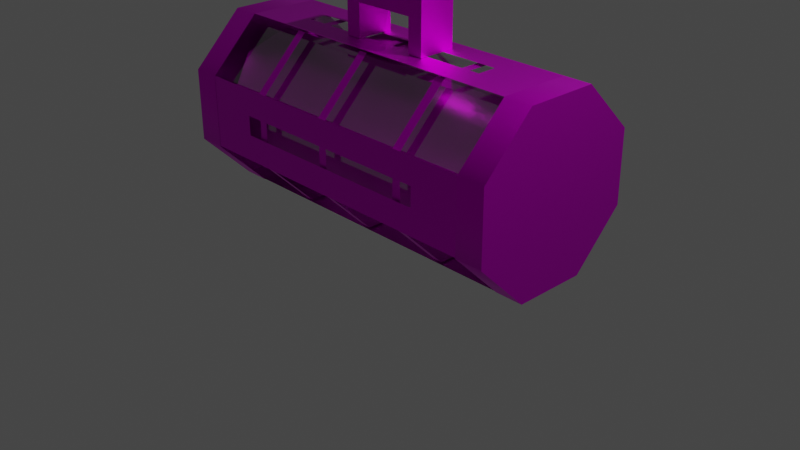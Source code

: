 # Source: flask.blend  (saved by Blender 2.83.19; exported with 4.5.12 LTS)
import bpy
from mathutils import Matrix  # noqa: F401  (used for matrix-valued properties, if any)

bpy.ops.wm.read_factory_settings(use_empty=True)
scene = bpy.context.scene
scene.name = 'Scene'

# ---- collections
col_flaskcollection = bpy.data.collections.new('flaskCollection'); scene.collection.children.link(col_flaskcollection)

# ---- images (referenced by path relative to the original .blend; pixels are not part of the script)
import os
ASSET_DIR = os.environ.get("B2B_ASSET_DIR", "")  # directory of the original .blend (textures are referenced by path, not embedded)
HERE = os.path.dirname(os.path.abspath(__file__))  # packed textures are extracted next to this script under _unpacked/

def load_image(name, relpath, width, height, colorspace="sRGB"):
    """Load a texture the original file referenced (path relative to the .blend, or extracted next to this script)."""
    p = next((c for c in (os.path.join(HERE, relpath), os.path.join(ASSET_DIR, relpath)) if relpath and os.path.exists(c)), "")
    if p:
        img = bpy.data.images.load(p, check_existing=True)
        img.name = name
    else:  # same state as the original file: an image datablock whose file is absent (Cycles renders it pink)
        img = bpy.data.images.new(name, width, height)
        img.source = "FILE"
        img.filepath = "//" + (relpath or name)
    img.colorspace_settings.name = colorspace
    return img
img_flask_png = load_image('flask.png', 'flask.png', 1024, 1024, 'sRGB')

# ---- materials (node trees are filled in below, after node groups)
mat_flask = bpy.data.materials.new('flask')
mat_flask.use_transparent_shadow = False
mat_flaskglass = bpy.data.materials.new('flaskGlass')
mat_flaskglass.surface_render_method = 'BLENDED'
mat_flaskglass.blend_method = 'BLEND'
mat_flaskglass.use_transparent_shadow = False

# ---- material node trees
mat_flask.use_nodes = True; mat_flask.node_tree.nodes.clear()
_N = mat_flask.node_tree.nodes; _L = mat_flask.node_tree.links
n0 = _N.new('ShaderNodeBsdfPrincipled'); n0.name = 'Principled BSDF'; n0.location = (10, 300)
n0.distribution = 'GGX'
n0.subsurface_method = 'BURLEY'
n0.inputs[1].default_value = 1.0
n0.inputs[3].default_value = 1.45
n0.inputs[27].default_value = (0.0, 0.0, 0.0, 1.0)
n0.inputs[28].default_value = 1.0
n1 = _N.new('ShaderNodeOutputMaterial'); n1.name = 'Material Output'; n1.location = (300, 300)
n2 = _N.new('ShaderNodeTexImage'); n2.name = 'Image Texture'; n2.location = (-348, 257)
n2.image = img_flask_png
n2.interpolation = 'Closest'
_L.new(n0.outputs[0], n1.inputs[0])
_L.new(n2.outputs[0], n0.inputs[0])
n1.is_active_output = True
mat_flaskglass.use_nodes = True; mat_flaskglass.node_tree.nodes.clear()
_N = mat_flaskglass.node_tree.nodes; _L = mat_flaskglass.node_tree.links
n0 = _N.new('ShaderNodeOutputMaterial'); n0.name = 'Material Output'; n0.location = (300, 300)
n1 = _N.new('ShaderNodeBsdfTransparent'); n1.name = 'Transparent BSDF'; n1.location = (-119, 302)
n2 = _N.new('ShaderNodeBsdfAnisotropic'); n2.name = 'Glossy BSDF'; n2.location = (-121, 204)
n2.distribution = 'GGX'
n2.inputs[1].default_value = 0.1
n3 = _N.new('ShaderNodeMixShader'); n3.name = 'Mix Shader'; n3.location = (57, 298)
n3.inputs[0].default_value = 0.2969
_L.new(n1.outputs[0], n3.inputs[1])
_L.new(n2.outputs[0], n3.inputs[2])
_L.new(n3.outputs[0], n0.inputs[0])
n0.is_active_output = True

# ---- world
world_world = bpy.data.worlds.new('World'); scene.world = world_world
world_world.use_nodes = True; world_world.node_tree.nodes.clear()
_N = world_world.node_tree.nodes; _L = world_world.node_tree.links
n0 = _N.new('ShaderNodeOutputWorld'); n0.name = 'World Output'; n0.location = (300, 300)
n1 = _N.new('ShaderNodeBackground'); n1.name = 'Background'; n1.location = (10, 300)
n1.inputs[0].default_value = (0.05088, 0.05088, 0.05088, 1.0)
_L.new(n1.outputs[0], n0.inputs[0])
n0.is_active_output = True
world_world.color = (0.05088, 0.05088, 0.05088)
world_world.use_sun_shadow = False
world_world.sun_shadow_jitter_overblur = 0.0

# ---- cameras
cam_camera = bpy.data.cameras.new('Camera')
cam_camera.clip_end = 100.0
cam_camera.ortho_scale = 7.314

# ---- lights
light_light = bpy.data.lights.new('Light', 'POINT')
light_light.transmission_factor = 0.0
light_light.energy = 1000.0
light_light.shadow_soft_size = 0.1
light_light.shadow_maximum_resolution = 0.006
light_light.use_absolute_resolution = True

# ---- meshes
me_circle = bpy.data.meshes.new('Circle')
me_circle.from_pydata([(-2.022, 0.9148, 0.5432), (-2.022, 0.9119, 1.309), (-2.022, 0.3686, 1.848), (-2.022, -0.3968, 1.845), (-2.022, -0.9359, 1.301), (-2.022, -0.9329, 0.536), (-2.022, -0.3896, -0.00308), (-2.022, 0.3757, -0.0001045), (-1.722, 0.9148, 0.5432), (-1.722, 0.9119, 1.309), (-1.722, 0.3686, 1.848), (-1.722, -0.3968, 1.845), (-1.722, -0.9359, 1.301), (-1.722, -0.9329, 0.536), (-1.722, -0.3896, -0.00308), (-1.722, 0.3757, -0.0001045), (1.678, 0.9148, 0.5432), (1.678, 0.9119, 1.309), (1.678, 0.3686, 1.848), (1.678, -0.3968, 1.845), (1.678, -0.9359, 1.301), (1.678, -0.9329, 0.536), (1.678, -0.3896, -0.00308), (1.678, 0.3757, -0.0001047), (1.978, 0.9148, 0.5432), (1.978, 0.9119, 1.309), (1.978, 0.3686, 1.848), (1.978, -0.3968, 1.845), (1.978, -0.9359, 1.301), (1.978, -0.9329, 0.536), (1.978, -0.3896, -0.00308), (1.978, 0.3757, -0.0001048), (1.678, -0.3935, 0.00619), (1.678, 0.3719, 0.009166), (1.133, -0.933, 1.027), (1.133, -0.9322, 0.8217), (1.133, 0.08993, 0.00807), (1.133, -0.1153, 0.007272), (-1.722, -0.3935, 0.00619), (-1.722, 0.3719, 0.009166), (-1.171, -0.933, 1.027), (-1.171, -0.9322, 0.8217), (-1.171, 0.08993, 0.00807), (-1.171, -0.1153, 0.007272), (-1.722, 0.3686, 1.848), (-1.722, -0.3968, 1.845), (1.678, 0.3686, 1.848), (1.678, -0.3968, 1.845), (-1.171, -0.1186, 1.846), (-1.171, 0.08663, 1.847), (1.133, -0.1186, 1.846), (1.133, 0.08663, 1.847), (1.678, -0.9312, 0.5435), (1.678, -0.9341, 1.309), (-1.722, -0.9312, 0.5435), (-1.722, -0.9341, 1.309), (1.133, 0.9054, 1.03), (1.133, 0.9062, 0.825), (-1.171, 0.9054, 1.03), (-1.171, 0.9062, 0.825), (1.678, 0.9073, 0.5468), (1.678, 0.9043, 1.312), (-1.722, 0.9073, 0.5468), (-1.722, 0.9043, 1.312), (-0.923, 0.8873, 1.298), (-1.02, 0.8902, 0.5533), (-1.02, 0.8873, 1.298), (-1.02, 0.3585, 1.823), (-1.02, -0.3865, 1.82), (-1.02, -0.9112, 1.291), (-1.02, -0.9083, 0.5463), (-1.02, -0.3795, 0.02159), (-1.02, 0.3654, 0.02449), (-0.923, 0.8902, 0.5533), (-0.923, 0.3585, 1.823), (-0.923, -0.3865, 1.82), (-0.923, -0.9112, 1.291), (-0.923, -0.9083, 0.5463), (-0.923, -0.3795, 0.02159), (-0.923, 0.3654, 0.02449), (0.977, 0.8873, 1.298), (0.8797, 0.8902, 0.5533), (0.8797, 0.8873, 1.298), (0.8797, 0.3585, 1.823), (0.8797, -0.3865, 1.82), (0.8797, -0.9112, 1.291), (0.8797, -0.9083, 0.5463), (0.8797, -0.3795, 0.02159), (0.8797, 0.3654, 0.02449), (0.977, 0.8902, 0.5533), (0.977, 0.3585, 1.823), (0.977, -0.3865, 1.82), (0.977, -0.9112, 1.291), (0.977, -0.9083, 0.5463), (0.977, -0.3795, 0.02159), (0.977, 0.3654, 0.02449), (-0.02296, 0.8873, 1.298), (-0.1203, 0.8902, 0.5533), (-0.1203, 0.8873, 1.298), (-0.1203, 0.3585, 1.823), (-0.1203, -0.3865, 1.82), (-0.1203, -0.9112, 1.291), (-0.1203, -0.9083, 0.5463), (-0.1203, -0.3795, 0.02159), (-0.1203, 0.3654, 0.02449), (-0.02296, 0.8902, 0.5533), (-0.02296, 0.3585, 1.823), (-0.02296, -0.3865, 1.82), (-0.02296, -0.9112, 1.291), (-0.02296, -0.9083, 0.5463), (-0.02296, -0.3795, 0.02159), (-0.02296, 0.3654, 0.02449), (0.3784, -0.4076, 1.804), (-0.4216, -0.4076, 1.804), (0.3784, 0.3924, 1.807), (-0.4216, 0.3924, 1.807), (1.847, 0.7964, 1.26), (-1.86, 0.799, 0.5906), (-1.86, 0.7964, 1.26), (-1.86, 0.3211, 1.732), (-1.86, -0.3484, 1.729), (-1.86, -0.8201, 1.254), (-1.86, -0.8175, 0.5844), (-1.86, -0.3422, 0.1127), (-1.86, 0.3274, 0.1154), (1.847, 0.799, 0.5906), (1.847, 0.3211, 1.732), (1.847, -0.3484, 1.729), (1.847, -0.8201, 1.254), (1.847, -0.8175, 0.5844), (1.847, -0.3422, 0.1127), (1.847, 0.3274, 0.1154), (-0.5, -0.2, 1.849), (0.5, -0.2, 1.849), (-0.5, -0.2, 2.4), (0.5, -0.2, 2.4), (-0.3333, -0.2, 1.849), (0.3333, -0.2, 1.849), (0.3333, -0.2, 2.4), (-0.3333, -0.2, 2.4), (-0.5, -0.2, 2.2), (0.5, -0.2, 2.2), (-0.3333, -0.2, 2.2), (0.3333, -0.2, 2.2), (-0.5, 0.2, 2.2), (-0.5, 0.2, 1.849), (0.3333, 0.2, 1.849), (0.5, 0.2, 1.849), (0.5, 0.2, 2.2), (0.5, 0.2, 2.4), (-0.3333, 0.2, 2.4), (-0.5, 0.2, 2.4), (-0.3333, 0.2, 1.849), (0.3333, 0.2, 2.4), (-0.3333, 0.2, 2.2), (0.3333, 0.2, 2.2), (-1.8, 0.6973, 0.839), (-1.8, 0.5362, 1.35), (-1.8, 0.06101, 1.597), (-1.8, -0.45, 1.436), (-1.8, -0.6973, 0.961), (-1.8, -0.5362, 0.45), (-1.8, -0.06101, 0.2027), (-1.8, 0.45, 0.3638), (1.7, 0.5362, 1.35), (1.7, 0.6973, 0.839), (1.7, 0.06101, 1.597), (1.7, -0.45, 1.436), (1.7, -0.6973, 0.961), (1.7, -0.5362, 0.45), (1.7, -0.06101, 0.2027), (1.7, 0.45, 0.3638)], [], [(1, 0, 7, 6, 5, 4, 3, 2), (4, 5, 13, 12), (2, 3, 11, 10), (0, 1, 9, 8), (7, 0, 8, 15), (5, 6, 14, 13), (3, 4, 12, 11), (1, 2, 10, 9), (6, 7, 15, 14), (18, 19, 27, 26), (25, 26, 27, 28, 29, 30, 31, 24), (16, 17, 25, 24), (23, 16, 24, 31), (21, 22, 30, 29), (19, 20, 28, 27), (17, 18, 26, 25), (22, 23, 31, 30), (20, 21, 29, 28), (42, 36, 33, 39), (59, 58, 63, 62), (40, 34, 53, 55), (37, 43, 38, 32), (56, 57, 60, 61), (35, 41, 54, 52), (36, 37, 32, 33), (34, 35, 52, 53), (41, 40, 55, 54), (57, 59, 62, 60), (58, 56, 61, 63), (43, 42, 39, 38), (48, 49, 44, 45), (51, 50, 47, 46), (50, 48, 45, 47), (49, 51, 46, 44), (68, 69, 76, 75), (67, 68, 75, 74), (65, 66, 64, 73), (70, 71, 78, 77), (71, 72, 79, 78), (72, 65, 73, 79), (69, 70, 77, 76), (66, 67, 74, 64), (84, 85, 92, 91), (83, 84, 91, 90), (81, 82, 80, 89), (86, 87, 94, 93), (87, 88, 95, 94), (88, 81, 89, 95), (85, 86, 93, 92), (82, 83, 90, 80), (100, 101, 108, 107), (99, 100, 107, 106), (97, 98, 96, 105), (102, 103, 110, 109), (103, 104, 111, 110), (104, 97, 105, 111), (101, 102, 109, 108), (98, 99, 106, 96), (112, 113, 115, 114), (117, 118, 116, 125), (121, 122, 129, 128), (123, 124, 131, 130), (124, 117, 125, 131), (118, 119, 126, 116), (119, 120, 127, 126), (122, 123, 130, 129), (120, 121, 128, 127), (143, 138, 135, 141), (140, 134, 139, 142), (142, 139, 138, 143), (155, 148, 149, 153), (132, 140, 142, 136), (137, 143, 141, 133), (144, 154, 150, 151), (154, 155, 153, 150), (145, 152, 154, 144), (146, 147, 148, 155), (132, 136, 152, 145), (133, 141, 148, 147), (137, 133, 147, 146), (136, 142, 154, 152), (141, 135, 149, 148), (135, 138, 153, 149), (143, 137, 146, 155), (139, 134, 151, 150), (134, 140, 144, 151), (140, 132, 145, 144), (138, 139, 150, 153), (142, 143, 155, 154), (160, 161, 169, 168), (158, 159, 167, 166), (156, 157, 164, 165), (163, 156, 165, 171), (161, 162, 170, 169), (159, 160, 168, 167), (157, 158, 166, 164), (162, 163, 171, 170)])
me_circle.polygons.foreach_set('use_smooth', [1, 1, 1, 1, 1, 1, 1, 1, 1, 1, 1, 1, 1, 1, 1, 1, 1, 1, 1, 1, 1, 1, 1, 1, 1, 1, 1, 1, 1, 1, 1, 1, 1, 1, 0, 0, 0, 0, 0, 0, 0, 0, 0, 0, 0, 0, 0, 0, 0, 0, 0, 0, 0, 0, 0, 0, 0, 0, 0, 0, 0, 0, 0, 0, 0, 0, 0, 0, 0, 0, 0, 0, 0, 0, 0, 0, 0, 0, 0, 0, 0, 0, 0, 0, 0, 0, 0, 0, 0, 1, 1, 1, 1, 1, 1, 1, 1])
me_circle.polygons.foreach_set('material_index', [0, 0, 0, 0, 0, 0, 0, 0, 0, 0, 0, 0, 0, 0, 0, 0, 0, 0, 0, 0, 0, 0, 0, 0, 0, 0, 0, 0, 0, 0, 0, 0, 0, 0, 0, 0, 0, 0, 0, 0, 0, 0, 0, 0, 0, 0, 0, 0, 0, 0, 0, 0, 0, 0, 0, 0, 0, 0, 0, 1, 1, 1, 1, 1, 1, 1, 1, 0, 0, 0, 0, 0, 0, 0, 0, 0, 0, 0, 0, 0, 0, 0, 0, 0, 0, 0, 0, 0, 0, 0, 0, 0, 0, 0, 0, 0, 0])
_k = set([(0, 1), (0, 7), (1, 2), (2, 3), (3, 4), (4, 5), (5, 6), (6, 7), (24, 25), (24, 31), (25, 26), (26, 27), (27, 28), (28, 29), (29, 30), (30, 31)])
me_circle.attributes.new('sharp_edge', 'BOOLEAN', 'EDGE').data.foreach_set('value', [ (min(e.vertices), max(e.vertices)) in _k for e in me_circle.edges])
_uv = me_circle.uv_layers.new(name='UVMap')
_uv.uv.foreach_set('vector', [0.5, 0.6406, 0.625, 0.6406, 0.7344, 0.75, 0.7344, 0.875, 0.625, 0.9844, 0.5, 0.9844, 0.3906, 0.875, 0.3906, 0.75, 0.0, 0.875, 0.375, 0.875, 0.375, 1.0, 0.0, 1.0, 0.0, 0.875, 0.375, 0.875, 0.375, 1.0, 0.0, 1.0, 0.0, 0.875, 0.375, 0.875, 0.375, 1.0, 0.0, 1.0, 0.0, 0.875, 0.375, 0.875, 0.375, 1.0, 0.0, 1.0, 0.0, 0.875, 0.375, 0.875, 0.375, 1.0, 0.0, 1.0, 0.0, 0.875, 0.375, 0.875, 0.375, 1.0, 0.0, 1.0, 0.0, 0.875, 0.375, 0.875, 0.375, 1.0, 0.0, 1.0, 0.0, 0.875, 0.375, 0.875, 0.375, 1.0, 0.0, 1.0, 0.375, 1.0, 0.0, 1.0, 0.0, 0.875, 0.375, 0.875, 0.75, 0.7656, 0.75, 0.8594, 0.6094, 1.0, 0.5156, 1.0, 0.375, 0.8594, 0.375, 0.7656, 0.5156, 0.625, 0.6094, 0.625, 0.375, 1.0, 0.0, 1.0, 0.0, 0.875, 0.375, 0.875, 0.375, 1.0, 0.0, 1.0, 0.0, 0.875, 0.375, 0.875, 0.375, 1.0, 0.0, 1.0, 0.0, 0.875, 0.375, 0.875, 0.375, 1.0, 0.0, 1.0, 0.0, 0.875, 0.375, 0.875, 0.375, 1.0, 0.0, 1.0, 0.0, 0.875, 0.375, 0.875, 0.375, 1.0, 0.0, 1.0, 0.0, 0.875, 0.375, 0.875, 0.375, 1.0, 0.0, 1.0, 0.0, 0.875, 0.375, 0.875, 0.1382, 0.1417, 0.1381, 0.7347, 0.0, 0.875, 4.769e-05, 4.772e-05, 0.2387, 0.1417, 0.1382, 0.1417, 4.769e-05, 4.772e-05, 0.375, 0.0, 0.1382, 0.1417, 0.1381, 0.7347, 0.0, 0.875, 4.769e-05, 4.772e-05, 0.2387, 0.7347, 0.2387, 0.1417, 0.375, 0.0, 0.375, 0.875, 0.1381, 0.7347, 0.2387, 0.7347, 0.375, 0.875, 0.0, 0.875, 0.2387, 0.7347, 0.2387, 0.1417, 0.375, 0.0, 0.375, 0.875, 0.1381, 0.7347, 0.2387, 0.7347, 0.375, 0.875, 0.0, 0.875, 0.1381, 0.7347, 0.2387, 0.7347, 0.375, 0.875, 0.0, 0.875, 0.2387, 0.1417, 0.1382, 0.1417, 4.769e-05, 4.772e-05, 0.375, 0.0, 0.2387, 0.7347, 0.2387, 0.1417, 0.375, 0.0, 0.375, 0.875, 0.1382, 0.1417, 0.1381, 0.7347, 0.0, 0.875, 4.769e-05, 4.772e-05, 0.2387, 0.1417, 0.1382, 0.1417, 4.769e-05, 4.772e-05, 0.375, 0.0, 0.2387, 0.1417, 0.1382, 0.1417, 4.769e-05, 4.772e-05, 0.375, 0.0, 0.1381, 0.7347, 0.2387, 0.7347, 0.375, 0.875, 0.0, 0.875, 0.2387, 0.7347, 0.2387, 0.1417, 0.375, 0.0, 0.375, 0.875, 0.1382, 0.1417, 0.1381, 0.7347, 0.0, 0.875, 4.769e-05, 4.772e-05, 0.1562, 0.6719, 0.1562, 0.7031, 0.1562, 0.7031, 0.1562, 0.6719, 0.1719, 0.6562, 0.1562, 0.6719, 0.1562, 0.6719, 0.1719, 0.6562, 0.2188, 0.6719, 0.2031, 0.6562, 0.2031, 0.6562, 0.2188, 0.6719, 0.1719, 0.7188, 0.2031, 0.7188, 0.2031, 0.7188, 0.1719, 0.7188, 0.2031, 0.7188, 0.2188, 0.7031, 0.2188, 0.7031, 0.2031, 0.7188, 0.2188, 0.7031, 0.2188, 0.6719, 0.2188, 0.6719, 0.2188, 0.7031, 0.1562, 0.7031, 0.1719, 0.7188, 0.1719, 0.7188, 0.1562, 0.7031, 0.2031, 0.6562, 0.1719, 0.6562, 0.1719, 0.6562, 0.2031, 0.6562, 0.1562, 0.6719, 0.1562, 0.7031, 0.1562, 0.7031, 0.1562, 0.6719, 0.1719, 0.6562, 0.1562, 0.6719, 0.1562, 0.6719, 0.1719, 0.6562, 0.2188, 0.6719, 0.2031, 0.6562, 0.2031, 0.6562, 0.2188, 0.6719, 0.1719, 0.7188, 0.2031, 0.7188, 0.2031, 0.7188, 0.1719, 0.7188, 0.2031, 0.7188, 0.2188, 0.7031, 0.2188, 0.7031, 0.2031, 0.7188, 0.2188, 0.7031, 0.2188, 0.6719, 0.2188, 0.6719, 0.2188, 0.7031, 0.1562, 0.7031, 0.1719, 0.7188, 0.1719, 0.7188, 0.1562, 0.7031, 0.2031, 0.6562, 0.1719, 0.6562, 0.1719, 0.6562, 0.2031, 0.6562, 0.1562, 0.6719, 0.1562, 0.7031, 0.1562, 0.7031, 0.1562, 0.6719, 0.1719, 0.6562, 0.1562, 0.6719, 0.1562, 0.6719, 0.1719, 0.6562, 0.2188, 0.6719, 0.2031, 0.6562, 0.2031, 0.6562, 0.2188, 0.6719, 0.1719, 0.7188, 0.2031, 0.7188, 0.2031, 0.7188, 0.1719, 0.7188, 0.2031, 0.7188, 0.2188, 0.7031, 0.2188, 0.7031, 0.2031, 0.7188, 0.2188, 0.7031, 0.2188, 0.6719, 0.2188, 0.6719, 0.2188, 0.7031, 0.1562, 0.7031, 0.1719, 0.7188, 0.1719, 0.7188, 0.1562, 0.7031, 0.2031, 0.6562, 0.1719, 0.6562, 0.1719, 0.6562, 0.2031, 0.6562, 0.75, 0.625, 0.375, 0.625, 0.375, 0.375, 0.75, 0.375, 0.5, 1.0, 0.1464, 0.8536, 0.1464, 0.8536, 0.5, 1.0, 0.5, 0.0, 0.8536, 0.1464, 0.8536, 0.1464, 0.5, 0.0, 1.0, 0.5, 0.8536, 0.8536, 0.8536, 0.8536, 1.0, 0.5, 0.8536, 0.8536, 0.5, 1.0, 0.5, 1.0, 0.8536, 0.8536, 0.1464, 0.8536, 0.0, 0.5, 0.0, 0.5, 0.1464, 0.8536, 0.0, 0.5, 0.1464, 0.1464, 0.1464, 0.1464, 0.0, 0.5, 0.8536, 0.1464, 1.0, 0.5, 1.0, 0.5, 0.8536, 0.1464, 0.1464, 0.1464, 0.5, 0.0, 0.5, 0.0, 0.1464, 0.1464, 0.75, 0.25, 0.75, 0.375, 0.875, 0.375, 0.875, 0.25, 0.5, 0.25, 0.5, 0.375, 0.625, 0.375, 0.625, 0.25, 0.625, 0.25, 0.625, 0.375, 0.75, 0.375, 0.75, 0.25, 0.75, 0.25, 0.875, 0.25, 0.875, 0.375, 0.75, 0.375, 0.5, 0.125, 0.5, 0.25, 0.625, 0.25, 0.625, 0.125, 0.75, 0.125, 0.75, 0.25, 0.875, 0.25, 0.875, 0.125, 0.5, 0.25, 0.625, 0.25, 0.625, 0.375, 0.5, 0.375, 0.625, 0.25, 0.75, 0.25, 0.75, 0.375, 0.625, 0.375, 0.5, 0.125, 0.625, 0.125, 0.625, 0.25, 0.5, 0.25, 0.75, 0.125, 0.875, 0.125, 0.875, 0.25, 0.75, 0.25, 0.5, 0.125, 0.625, 0.125, 0.625, 0.125, 0.5, 0.125, 0.5, 0.125, 0.5, 0.3125, 0.375, 0.3125, 0.375, 0.125, 0.75, 0.125, 0.875, 0.125, 0.875, 0.125, 0.75, 0.125, 0.625, 0.125, 0.625, 0.2656, 0.5, 0.2656, 0.5, 0.125, 0.5, 0.3125, 0.5, 0.375, 0.375, 0.375, 0.375, 0.3125, 0.375, 0.375, 0.4531, 0.375, 0.4531, 0.625, 0.375, 0.625, 0.75, 0.2656, 0.75, 0.125, 0.875, 0.125, 0.875, 0.2656, 0.6719, 0.375, 0.75, 0.375, 0.75, 0.625, 0.6719, 0.625, 0.375, 0.375, 0.375, 0.2812, 0.5, 0.2812, 0.5, 0.375, 0.375, 0.2812, 0.375, 0.125, 0.5, 0.125, 0.5, 0.2812, 0.4531, 0.375, 0.6719, 0.375, 0.6719, 0.625, 0.4531, 0.625, 0.375, 0.375, 0.75, 0.375, 0.75, 0.625, 0.375, 0.625, 0.75, 0.6875, 0.75, 0.6406, 1.0, 0.6406, 1.0, 0.6875, 0.75, 0.8125, 0.75, 0.75, 1.0, 0.75, 1.0, 0.8125, 0.75, 0.9219, 0.75, 0.8594, 1.0, 0.8594, 1.0, 0.9219, 0.75, 1.0, 0.75, 0.9219, 1.0, 0.9219, 1.0, 1.0, 0.75, 0.6406, 0.75, 0.5781, 1.0, 0.5781, 1.0, 0.6406, 0.75, 0.75, 0.75, 0.6875, 1.0, 0.6875, 1.0, 0.75, 0.75, 0.8594, 0.75, 0.8125, 1.0, 0.8125, 1.0, 0.8594, 0.75, 0.5781, 0.75, 0.5, 1.0, 0.5, 1.0, 0.5781])
me_circle.materials.append(mat_flask)
me_circle.materials.append(mat_flaskglass)
me_circle.use_remesh_fix_poles = True
me_circle.use_remesh_preserve_attributes = False
me_circle.use_mirror_vertex_groups = False
me_circle.update()

# ---- objects
ob_camera = bpy.data.objects.new('Camera', cam_camera)
ob_light = bpy.data.objects.new('Light', light_light)
ob_flask = bpy.data.objects.new('flask', me_circle)

# ---- transforms, parenting, visibility, modifiers, constraints
ob_camera.location = (7.359, -6.926, 4.958)
ob_camera.rotation_euler = (1.109, 0.0, 0.8149)
ob_camera.lock_rotations_4d = False
ob_camera.empty_display_type = 'ARROWS'
ob_camera.color = (0.0, 0.0, 0.0, 0.0)
ob_camera.display_type = 'WIRE'
ob_camera.lineart.crease_threshold = 0.0
ob_light.location = (4.076, 1.005, 5.904)
ob_light.rotation_euler = (0.6503, 0.05522, 1.866)
ob_light.lock_rotations_4d = False
ob_light.empty_display_type = 'ARROWS'
ob_light.color = (0.0, 0.0, 0.0, 0.0)
ob_light.lineart.crease_threshold = 0.0
ob_flask.location = (0.0, 0.0, 0.0)
ob_flask.lineart.crease_threshold = 0.0
_m = ob_flask.modifiers.new('EdgeSplit', 'EDGE_SPLIT')
_m.use_edge_angle = False

# ---- collection membership
scene.collection.objects.link(ob_camera)
scene.collection.objects.link(ob_light)
col_flaskcollection.objects.link(ob_flask)

# ---- scene / render settings (as saved in the file)
scene.camera = ob_camera
scene.frame_start = 1; scene.frame_end = 250; scene.frame_set(1)
scene.render.engine = 'BLENDER_EEVEE_NEXT'
scene.cycles.use_denoising = False
scene.cycles.samples = 128
scene.cycles.sampling_pattern = 'TABULATED_SOBOL'
scene.cycles.use_adaptive_sampling = False
scene.cycles.use_light_tree = False
scene.view_settings.view_transform = 'Filmic'
bpy.context.view_layer.update()
